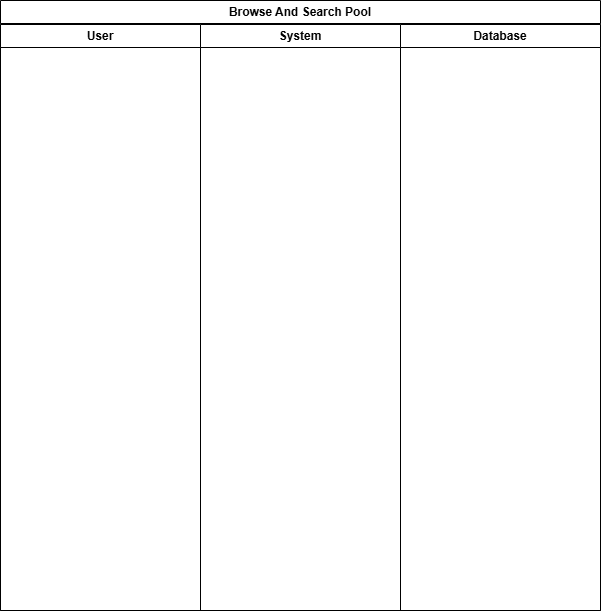

The diagram above was exported from draw.io. Its source (the exported page's mxGraphModel, read from the mxfile embedded in the PNG):
<mxGraphModel dx="626" dy="684" grid="1" gridSize="10" guides="1" tooltips="1" connect="1" arrows="1" fold="1" page="0" pageScale="1" pageWidth="850" pageHeight="1100" math="0" shadow="0">
  <root>
    <mxCell id="0" />
    <mxCell id="1" parent="0" />
    <mxCell id="pIiCbZmeiJHw767PY_Hi-1" value="Browse And Search Pool" style="swimlane;whiteSpace=wrap;html=1;startSize=23;" vertex="1" parent="1">
      <mxGeometry x="200" y="80" width="600" height="610" as="geometry" />
    </mxCell>
    <mxCell id="pIiCbZmeiJHw767PY_Hi-3" value="User" style="swimlane;whiteSpace=wrap;html=1;startSize=23;" vertex="1" parent="pIiCbZmeiJHw767PY_Hi-1">
      <mxGeometry y="24" width="200" height="586" as="geometry" />
    </mxCell>
    <mxCell id="pIiCbZmeiJHw767PY_Hi-4" value="System" style="swimlane;whiteSpace=wrap;html=1;" vertex="1" parent="pIiCbZmeiJHw767PY_Hi-1">
      <mxGeometry x="200" y="24" width="200" height="586" as="geometry" />
    </mxCell>
    <mxCell id="pIiCbZmeiJHw767PY_Hi-5" value="Database" style="swimlane;whiteSpace=wrap;html=1;" vertex="1" parent="pIiCbZmeiJHw767PY_Hi-1">
      <mxGeometry x="400" y="24" width="200" height="586" as="geometry" />
    </mxCell>
  </root>
</mxGraphModel>